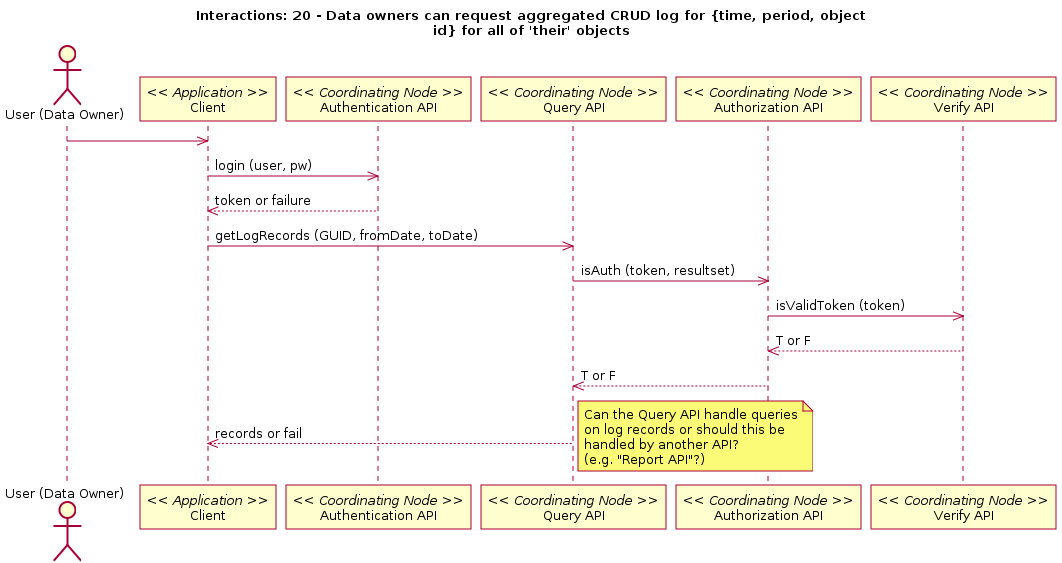

The diagram above was rendered by PlantUML. Its source (embedded in the PNG):
@startuml
title Interactions: 20 - Data owners can request aggregated CRUD log for {time, period, object\nid} for all of 'their' objects
actor "User (Data Owner)" as user
participant "Client" as app_client << Application >>
user -> app_client
participant "Authentication API" as c_authenticate << Coordinating Node >>
app_client -> c_authenticate: login (user, pw)
app_client <-- c_authenticate: token or failure
participant "Query API" as c_query << Coordinating Node >>
app_client -> c_query: getLogRecords (GUID, fromDate, toDate)
participant "Authorization API" as c_authorize << Coordinating Node >>
c_query -> c_authorize: isAuth (token, resultset)
participant "Verify API" as c_ver << Coordinating Node >>
c_authorize -> c_ver: isValidToken (token)
c_authorize <-- c_ver: T or F
c_query <-- c_authorize: T or F
app_client <-- c_query: records or fail
note right
@enduml